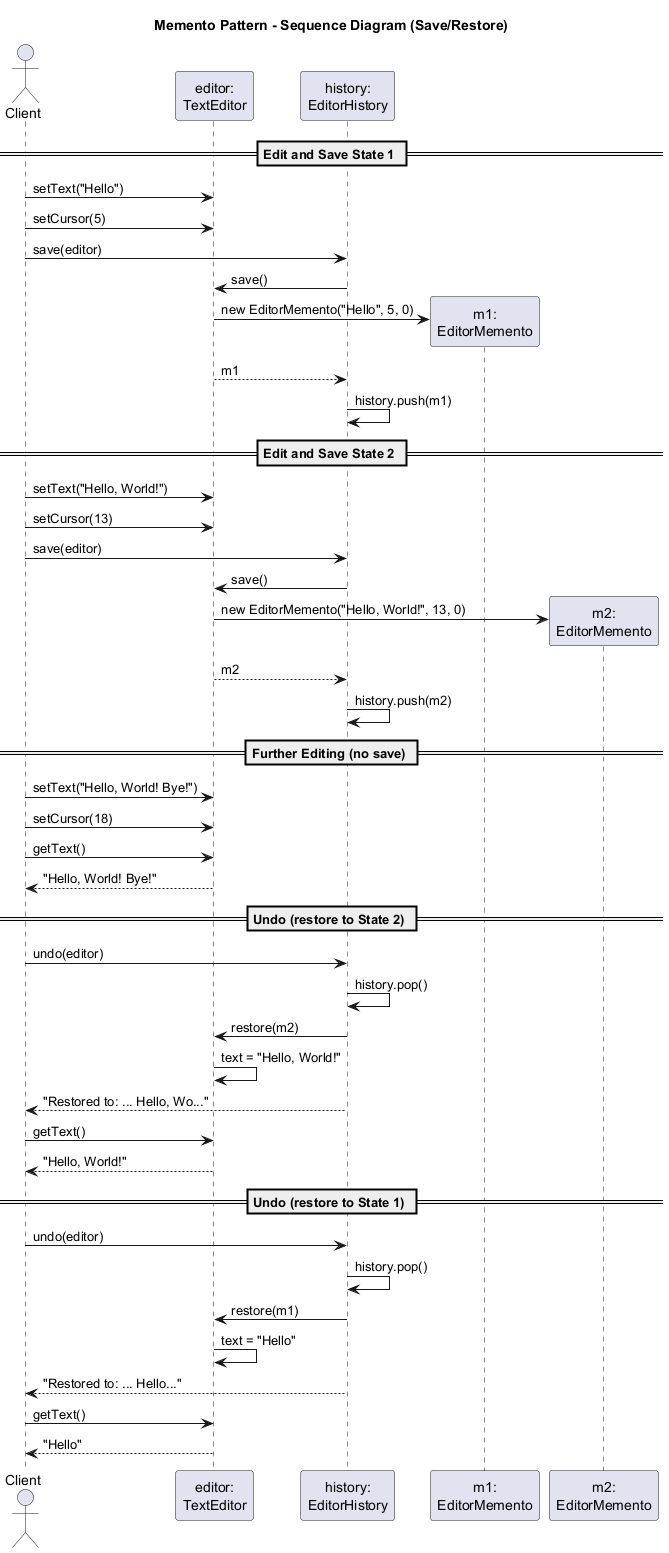

The diagram above was rendered by PlantUML. Its source (embedded in the PNG):
@startuml
title Memento Pattern - Sequence Diagram (Save/Restore)

actor Client
participant "editor:\nTextEditor" as Editor
participant "history:\nEditorHistory" as History
participant "m1:\nEditorMemento" as M1
participant "m2:\nEditorMemento" as M2

== Edit and Save State 1 ==
Client -> Editor : setText("Hello")
Client -> Editor : setCursor(5)
Client -> History : save(editor)
History -> Editor : save()
Editor -> M1 ** : new EditorMemento("Hello", 5, 0)
Editor --> History : m1
History -> History : history.push(m1)

== Edit and Save State 2 ==
Client -> Editor : setText("Hello, World!")
Client -> Editor : setCursor(13)
Client -> History : save(editor)
History -> Editor : save()
Editor -> M2 ** : new EditorMemento("Hello, World!", 13, 0)
Editor --> History : m2
History -> History : history.push(m2)

== Further Editing (no save) ==
Client -> Editor : setText("Hello, World! Bye!")
Client -> Editor : setCursor(18)

Client -> Editor : getText()
Editor --> Client : "Hello, World! Bye!"

== Undo (restore to State 2) ==
Client -> History : undo(editor)
History -> History : history.pop()
History -> Editor : restore(m2)
Editor -> Editor : text = "Hello, World!"
History --> Client : "Restored to: ... Hello, Wo..."

Client -> Editor : getText()
Editor --> Client : "Hello, World!"

== Undo (restore to State 1) ==
Client -> History : undo(editor)
History -> History : history.pop()
History -> Editor : restore(m1)
Editor -> Editor : text = "Hello"
History --> Client : "Restored to: ... Hello..."

Client -> Editor : getText()
Editor --> Client : "Hello"

@enduml